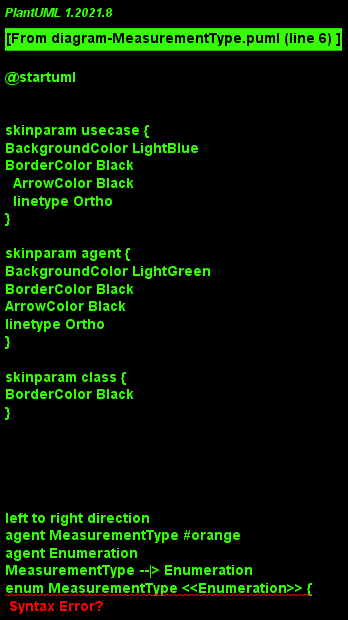

The diagram above was rendered by PlantUML. Its source (embedded in the PNG):
@startuml
!include include.iuml
Class MeasurementType #orange
Class Enumeration
MeasurementType --|> Enumeration
enum MeasurementType <<Enumeration>> {
ABSORPTION
EMISSION
}
@enduml